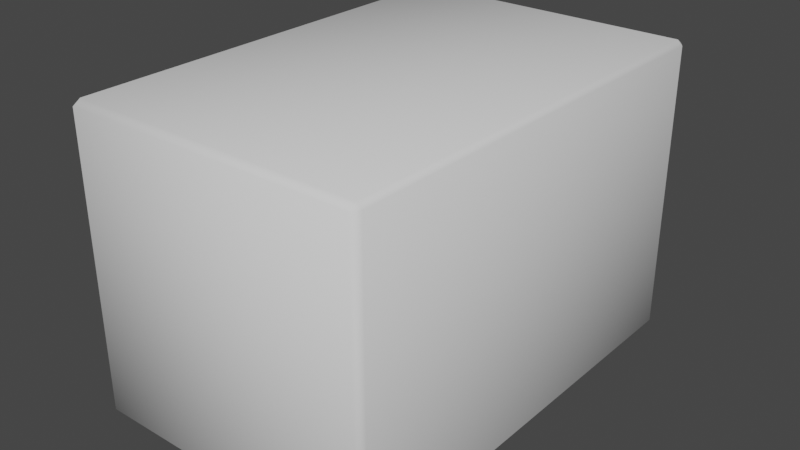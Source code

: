 # Source: Demo_Box.blend  (saved by Blender 4.0.36; exported with 4.5.12 LTS)
import bpy
from mathutils import Matrix  # noqa: F401  (used for matrix-valued properties, if any)

bpy.ops.wm.read_factory_settings(use_empty=True)
scene = bpy.context.scene
scene.name = 'Scene'

# ---- world
world_world = bpy.data.worlds.new('World'); scene.world = world_world
world_world.use_nodes = True; world_world.node_tree.nodes.clear()
_N = world_world.node_tree.nodes; _L = world_world.node_tree.links
n0 = _N.new('ShaderNodeOutputWorld'); n0.name = 'World Output'; n0.location = (300, 300)
n1 = _N.new('ShaderNodeBackground'); n1.name = 'Background'; n1.location = (10, 300)
n1.inputs[0].default_value = (0.05088, 0.05088, 0.05088, 1.0)
_L.new(n1.outputs[0], n0.inputs[0])
n0.is_active_output = True
world_world.color = (0.05088, 0.05088, 0.05088)
world_world.use_sun_shadow = False
world_world.sun_shadow_jitter_overblur = 0.0

# ---- meshes
me_cube_029 = bpy.data.meshes.new('Cube.029')
me_cube_029.from_pydata([(-0.1265, -0.1889, -0.0006914), (-0.1309, -0.1889, 0.003708), (-0.1265, -0.1955, 0.003708), (-0.1265, 0.1889, -0.0006914), (0.1255, -0.1889, -0.0006914), (0.1255, -0.1955, 0.003708), (0.1299, -0.1889, 0.003708), (0.1255, 0.1889, -0.0006914), (0.1299, 0.1889, 0.003708), (0.1255, 0.1955, 0.003708), (-0.1265, 0.1955, 0.003708), (0.1255, 0.1955, 0.2556), (0.1255, 0.1889, 0.26), (0.1299, 0.1889, 0.2556), (-0.1265, 0.1955, 0.2556), (-0.1265, 0.1889, 0.26), (-0.1309, 0.1889, 0.2556), (-0.1309, -0.1889, 0.2556), (-0.1309, 0.1889, 0.003708), (-0.1265, -0.1955, 0.2556), (-0.1265, -0.1889, 0.26), (0.1255, -0.1889, 0.26), (0.1299, -0.1889, 0.2556), (0.1255, -0.1955, 0.2556)], [], [(3, 0, 1, 18), (0, 2, 1), (0, 4, 5, 2), (4, 6, 5), (4, 7, 8, 6), (7, 9, 8), (3, 7, 4, 0), (13, 8, 9, 11), (7, 3, 10, 9), (10, 14, 11, 9), (12, 13, 11), (15, 14, 16), (14, 10, 18, 16), (20, 15, 16, 17), (1, 17, 16, 18), (3, 18, 10), (2, 19, 17, 1), (19, 20, 17), (15, 12, 11, 14), (21, 20, 19, 23), (12, 21, 22, 13), (21, 23, 22), (23, 5, 6, 22), (12, 15, 20, 21), (8, 13, 22, 6), (5, 23, 19, 2)])
me_cube_029.polygons.foreach_set('use_smooth', [True] * 26)
_uv = me_cube_029.uv_layers.new(name='UVMap')
_uv.uv.foreach_set('vector', [0.4144, 0.283, 0.2267, 0.283, 0.2263, 0.2798, 0.4149, 0.2798, 0.2267, 0.283, 0.2225, 0.2823, 0.2263, 0.2798, 0.2267, 0.283, 0.2238, 0.4097, 0.2197, 0.4102, 0.2225, 0.2823, 0.2238, 0.4097, 0.2233, 0.4129, 0.2197, 0.4102, 0.2238, 0.4097, 0.4115, 0.4097, 0.412, 0.4129, 0.2233, 0.4129, 0.4115, 0.4097, 0.4157, 0.4104, 0.412, 0.4129, 0.4144, 0.283, 0.4115, 0.4097, 0.2238, 0.4097, 0.2267, 0.283, 0.1407, 0.00451, 0.1407, 0.1307, 0.1367, 0.1307, 0.1367, 0.00451, 0.4115, 0.4097, 0.4144, 0.283, 0.4185, 0.2825, 0.4157, 0.4104, 0.01059, 0.1307, 0.01059, 0.00451, 0.1367, 0.00451, 0.1367, 0.1307, 0.009519, 0.4198, 0.009022, 0.423, 0.005435, 0.4203, 0.01242, 0.293, 0.008256, 0.2924, 0.01196, 0.2899, 0.01059, 0.00451, 0.01059, 0.1307, 0.00662, 0.1307, 0.00662, 0.00451, 0.2001, 0.2931, 0.01242, 0.293, 0.01196, 0.2899, 0.2006, 0.2899, 0.464, 0.1307, 0.464, 0.00451, 0.6532, 0.00451, 0.6532, 0.1307, 0.4144, 0.283, 0.4149, 0.2798, 0.4185, 0.2825, 0.4601, 0.1307, 0.4601, 0.00451, 0.464, 0.00451, 0.464, 0.1307, 0.2042, 0.2926, 0.2001, 0.2931, 0.2006, 0.2899, 0.01242, 0.293, 0.009519, 0.4198, 0.005435, 0.4203, 0.008256, 0.2924, 0.1972, 0.4198, 0.2001, 0.2931, 0.2042, 0.2926, 0.2014, 0.4205, 0.009519, 0.4198, 0.1972, 0.4198, 0.1977, 0.423, 0.009022, 0.423, 0.1972, 0.4198, 0.2014, 0.4205, 0.1977, 0.423, 0.3339, 0.00451, 0.3339, 0.1307, 0.3299, 0.1307, 0.3299, 0.00451, 0.009519, 0.4198, 0.01242, 0.293, 0.2001, 0.2931, 0.1972, 0.4198, 0.1407, 0.1307, 0.1407, 0.00451, 0.3299, 0.00451, 0.3299, 0.1307, 0.3339, 0.1307, 0.3339, 0.00451, 0.4601, 0.00451, 0.4601, 0.1307])
me_cube_029.materials.append(None)
me_cube_029.update()
me_cube_029.normals_split_custom_set([tuple(v) for v in zip(*[iter([-0.3526, 0.2599, -0.8989, -0.3526, -0.2599, -0.8989, -0.8989, -0.2599, -0.3526, -0.8989, 0.2599, -0.3526, -0.3526, -0.2599, -0.8989, -0.4074, -0.8174, -0.4074, -0.8989, -0.2599, -0.3526, -0.3526, -0.2599, -0.8989, 0.3526, -0.2599, -0.8989, 0.4074, -0.8174, -0.4074, -0.4074, -0.8174, -0.4074, 0.3526, -0.2599, -0.8989, 0.8989, -0.2599, -0.3526, 0.4074, -0.8174, -0.4074, 0.3526, -0.2599, -0.8989, 0.3526, 0.2599, -0.8989, 0.8989, 0.2599, -0.3526, 0.8989, -0.2599, -0.3526, 0.3526, 0.2599, -0.8989, 0.4074, 0.8174, -0.4074, 0.8989, 0.2599, -0.3526, -0.3526, 0.2599, -0.8989, 0.3526, 0.2599, -0.8989, 0.3526, -0.2599, -0.8989, -0.3526, -0.2599, -0.8989, 0.8989, 0.2599, 0.3526, 0.8989, 0.2599, -0.3526, 0.4074, 0.8174, -0.4074, 0.4074, 0.8174, 0.4074, 0.3526, 0.2599, -0.8989, -0.3526, 0.2599, -0.8989, -0.4074, 0.8174, -0.4074, 0.4074, 0.8174, -0.4074, -0.4074, 0.8174, -0.4074, -0.4074, 0.8174, 0.4074, 0.4074, 0.8174, 0.4074, 0.4074, 0.8174, -0.4074, 0.3526, 0.2599, 0.8989, 0.8989, 0.2599, 0.3526, 0.4074, 0.8174, 0.4074, -0.3526, 0.2599, 0.8989, -0.4074, 0.8174, 0.4074, -0.8989, 0.2599, 0.3526, -0.4074, 0.8174, 0.4074, -0.4074, 0.8174, -0.4074, -0.8989, 0.2599, -0.3526, -0.8989, 0.2599, 0.3526, -0.3526, -0.2599, 0.8989, -0.3526, 0.2599, 0.8989, -0.8989, 0.2599, 0.3526, -0.8989, -0.2599, 0.3526, -0.8989, -0.2599, -0.3526, -0.8989, -0.2599, 0.3526, -0.8989, 0.2599, 0.3526, -0.8989, 0.2599, -0.3526, -0.3526, 0.2599, -0.8989, -0.8989, 0.2599, -0.3526, -0.4074, 0.8174, -0.4074, -0.4074, -0.8174, -0.4074, -0.4074, -0.8174, 0.4074, -0.8989, -0.2599, 0.3526, -0.8989, -0.2599, -0.3526, -0.4074, -0.8174, 0.4074, -0.3526, -0.2599, 0.8989, -0.8989, -0.2599, 0.3526, -0.3526, 0.2599, 0.8989, 0.3526, 0.2599, 0.8989, 0.4074, 0.8174, 0.4074, -0.4074, 0.8174, 0.4074, 0.3526, -0.2599, 0.8989, -0.3526, -0.2599, 0.8989, -0.4074, -0.8174, 0.4074, 0.4074, -0.8174, 0.4074, 0.3526, 0.2599, 0.8989, 0.3526, -0.2599, 0.8989, 0.8989, -0.2599, 0.3526, 0.8989, 0.2599, 0.3526, 0.3526, -0.2599, 0.8989, 0.4074, -0.8174, 0.4074, 0.8989, -0.2599, 0.3526, 0.4074, -0.8174, 0.4074, 0.4074, -0.8174, -0.4074, 0.8989, -0.2599, -0.3526, 0.8989, -0.2599, 0.3526, 0.3526, 0.2599, 0.8989, -0.3526, 0.2599, 0.8989, -0.3526, -0.2599, 0.8989, 0.3526, -0.2599, 0.8989, 0.8989, 0.2599, -0.3526, 0.8989, 0.2599, 0.3526, 0.8989, -0.2599, 0.3526, 0.8989, -0.2599, -0.3526, 0.4074, -0.8174, -0.4074, 0.4074, -0.8174, 0.4074, -0.4074, -0.8174, 0.4074, -0.4074, -0.8174, -0.4074])] * 3)])

# ---- objects
ob_s_box_8 = bpy.data.objects.new('S_Box_8', me_cube_029)

# ---- transforms, parenting, visibility, modifiers, constraints
ob_s_box_8.location = (0.0, 0.0, 0.0)
ob_s_box_8.rotation_euler = (-1.629e-07, 0.0, 0.0)
ob_s_box_8.color = (0.8, 0.8, 0.8, 1.0)

# ---- collection membership
scene.collection.objects.link(ob_s_box_8)

# ---- scene / render settings (as saved in the file)
scene.frame_start = 1; scene.frame_end = 250; scene.frame_set(198)
scene.render.engine = 'CYCLES'
scene.render.fps = 25
scene.cycles.sampling_pattern = 'TABULATED_SOBOL'
scene.view_settings.view_transform = 'Filmic'
bpy.context.view_layer.update()

# ---- added for rendering (the .blend has no active camera and no usable light): camera, sun
cam_auto = bpy.data.cameras.new('AutoCamera')
cam_auto.lens = 50.0
cam_auto.sensor_width = 36.0
cam_auto.clip_end = 1000.0
ob_auto_camera = bpy.data.objects.new('AutoCamera', cam_auto)
scene.collection.objects.link(ob_auto_camera)
ob_auto_camera.location = (0.496801, -0.596767, 0.527515)
ob_auto_camera.rotation_euler = (1.09748, -7.21219e-08, 0.694738)
scene.camera = ob_auto_camera
light_auto_sun = bpy.data.lights.new('AutoSun', 'SUN')
light_auto_sun.energy = 3.0
light_auto_sun.angle = 0.0523599
ob_auto_sun = bpy.data.objects.new('AutoSun', light_auto_sun)
scene.collection.objects.link(ob_auto_sun)
ob_auto_sun.rotation_euler = (0.872665, 0.174533, 0.523599)
bpy.context.view_layer.update()
